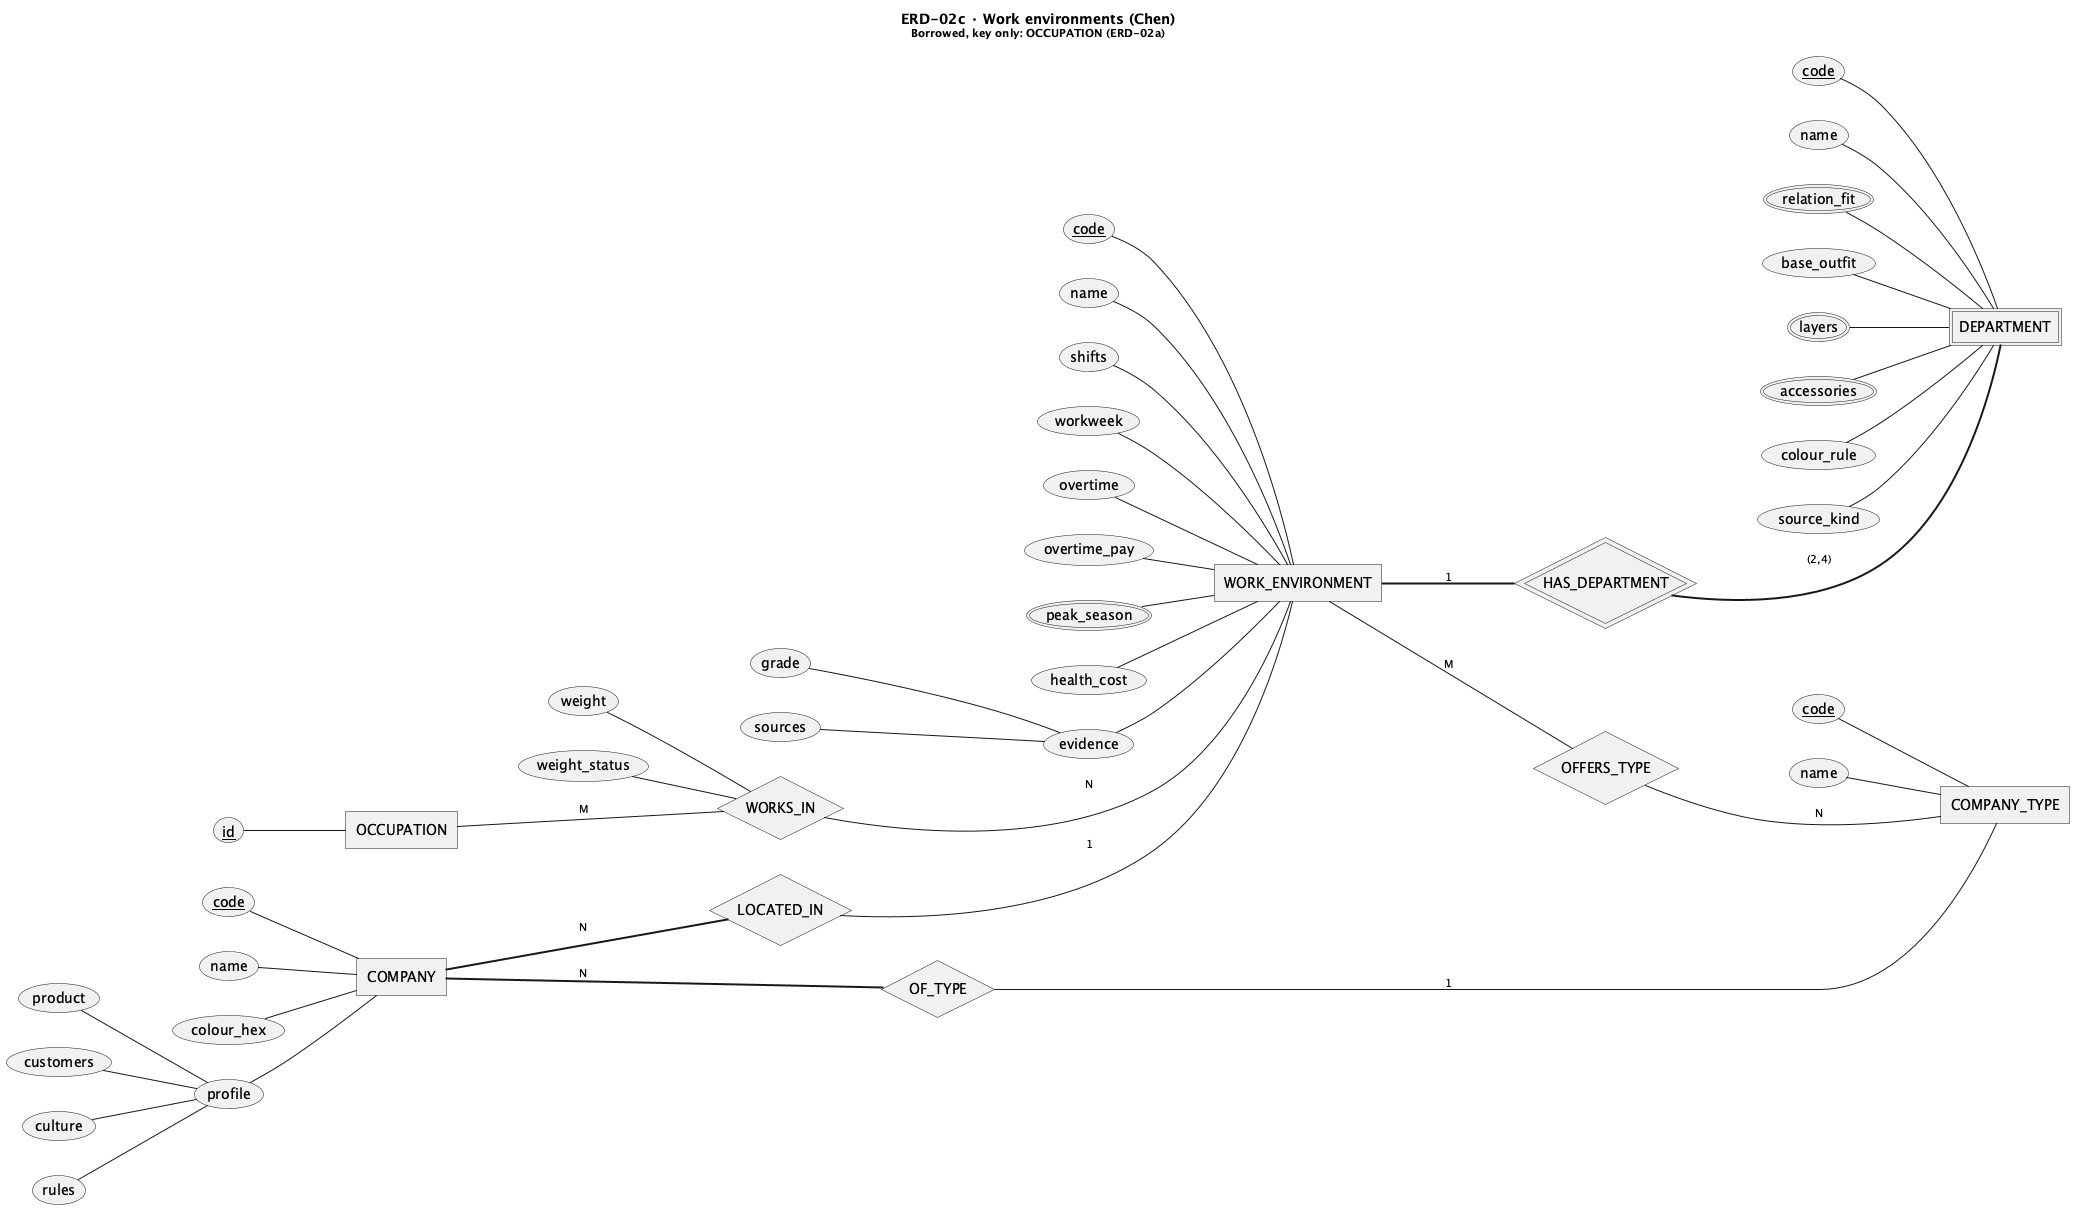

The diagram above was rendered by PlantUML. Its source (embedded in the PNG):
@startchen ERD-02c_WorkEnvironments
title ERD-02c · Work environments (Chen)\n<size:11>Borrowed, key only: OCCUPATION (ERD-02a)</size>
left to right direction
' GENERATED by reports/master/design/compact/gen_erd.py from plantuml/erd/ERD_JobQuest_Chen.puml.
' Do not edit this file: edit ERD_JobQuest_Chen.puml (or VIEWS in the script) and rerun the script.
' Sections: B. Catalogue, occupation profile, work environments
' Notation: <<weak>> double rectangle · <<identifying>> double diamond · <<key>> key (partial on weak)
'   <<derived>> dashed oval · <<multi>> double oval · { } composite · =N= total participation
'   Label next to an entity = that entity's cardinality in the relationship.
' [CAM] research still 'can chot' or draft (07 A28) · [VANG] research 'da chot', no D-ID yet

' ═══ Entities ═══
entity WORK_ENVIRONMENT {
  code <<key>>
  name
  shifts
  workweek
  overtime
  overtime_pay
  peak_season <<multi>>
  health_cost
  evidence {
    grade
    sources
  }
}
' [CAM] 353 departments, needs team approval (Hồ sơ NPC §5.7, §8)
entity DEPARTMENT <<weak>> {
  code <<key>>
  name
  relation_fit <<multi>>
  base_outfit
  layers <<multi>>
  accessories <<multi>>
  colour_rule
  source_kind
}
entity COMPANY_TYPE {
  code <<key>>
  name
}
entity COMPANY {
  code <<key>>
  name
  colour_hex
  profile {
    product
    customers
    culture
    rules
  }
}

' ═══ Relationships ═══
relationship WORKS_IN {
  weight
  weight_status
}
relationship HAS_DEPARTMENT <<identifying>> {
}
relationship OFFERS_TYPE {
}
relationship LOCATED_IN {
}
relationship OF_TYPE {
}

' ═══ Borrowed from other views (key attributes only) ═══
' home: ERD-02a
entity OCCUPATION {
  id <<key>>
}

' ═══ Links ═══
OCCUPATION -M- WORKS_IN
WORKS_IN -N- WORK_ENVIRONMENT
WORK_ENVIRONMENT =1= HAS_DEPARTMENT
HAS_DEPARTMENT =(2,4)= DEPARTMENT
WORK_ENVIRONMENT -M- OFFERS_TYPE
OFFERS_TYPE -N- COMPANY_TYPE
COMPANY =N= LOCATED_IN
LOCATED_IN -1- WORK_ENVIRONMENT
COMPANY =N= OF_TYPE
OF_TYPE -1- COMPANY_TYPE

@endchen